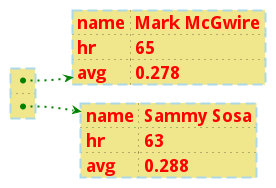

The diagram above was rendered by PlantUML. Its source (embedded in the PNG):
@startyaml
<style>
yamlDiagram {
	node {
		BackGroundColor lightblue
		LineColor lightblue
		FontName Helvetica
		FontColor red
		FontSize 18
		FontStyle bold
		BackGroundColor Khaki
		RoundCorner 0
		LineThickness 2
		LineStyle 10;5
		separator {
			LineThickness 0.5
			LineColor black
			LineStyle 1;5
		}
	}
	arrow {
		BackGroundColor lightblue
		LineColor green
		LineThickness 2
		LineStyle 2;5
	}
}
</style>
	-
		name: Mark McGwire
		hr:   65
		avg:  0.278
	-
		name: Sammy Sosa
		hr:   63
		avg:  0.288
@endyaml